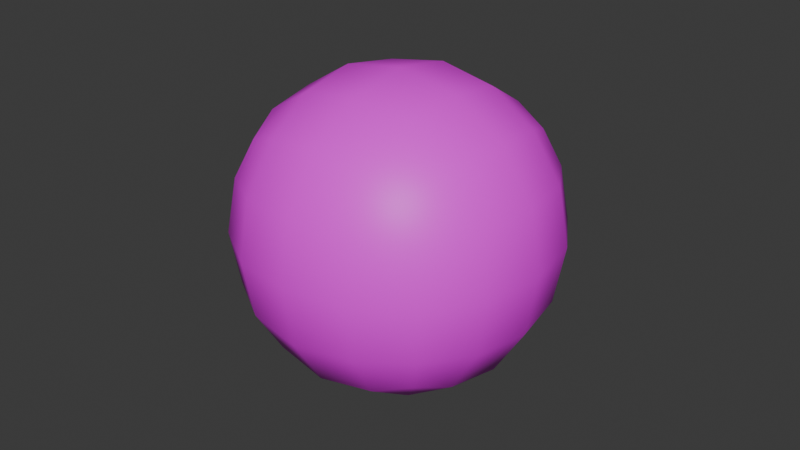 # Source: Bola1.blend  (saved by Blender 4.4.32; exported with 4.5.12 LTS)
import bpy
from mathutils import Matrix  # noqa: F401  (used for matrix-valued properties, if any)

bpy.ops.wm.read_factory_settings(use_empty=True)
scene = bpy.context.scene
scene.name = 'Scene'

# ---- collections
col_collection = bpy.data.collections.new('Collection'); scene.collection.children.link(col_collection)

# ---- images (referenced by path relative to the original .blend; pixels are not part of the script)
import os
ASSET_DIR = os.environ.get("B2B_ASSET_DIR", "")  # directory of the original .blend (textures are referenced by path, not embedded)
HERE = os.path.dirname(os.path.abspath(__file__))  # packed textures are extracted next to this script under _unpacked/

def load_image(name, relpath, width, height, colorspace="sRGB"):
    """Load a texture the original file referenced (path relative to the .blend, or extracted next to this script)."""
    p = next((c for c in (os.path.join(HERE, relpath), os.path.join(ASSET_DIR, relpath)) if relpath and os.path.exists(c)), "")
    if p:
        img = bpy.data.images.load(p, check_existing=True)
        img.name = name
    else:  # same state as the original file: an image datablock whose file is absent (Cycles renders it pink)
        img = bpy.data.images.new(name, width, height)
        img.source = "FILE"
        img.filepath = "//" + (relpath or name)
    img.colorspace_settings.name = colorspace
    return img
img_bolatxt = load_image('BolaTxt', 'BolaTxt.png', 1024, 1024, 'sRGB')

# ---- materials (node trees are filled in below, after node groups)
mat_material = bpy.data.materials.new('Material')
mat_material.alpha_threshold = 0.0
mat_material.roughness = 0.5
mat_material.line_color = (0.0, 0.0, 0.0, 1.0)

# ---- material node trees
mat_material.use_nodes = True; mat_material.node_tree.nodes.clear()
_N = mat_material.node_tree.nodes; _L = mat_material.node_tree.links
n0 = _N.new('ShaderNodeOutputMaterial'); n0.name = 'Material Output'; n0.location = (300, 300)
n1 = _N.new('ShaderNodeBsdfPrincipled'); n1.name = 'Principled BSDF'; n1.location = (10, 300)
n1.inputs[3].default_value = 1.45
n2 = _N.new('ShaderNodeTexImage'); n2.name = 'Image Texture'; n2.location = (-359, 223)
n2.image = img_bolatxt
_L.new(n1.outputs[0], n0.inputs[0])
_L.new(n2.outputs[0], n1.inputs[0])
n0.is_active_output = True

# ---- world
world_world = bpy.data.worlds.new('World'); scene.world = world_world
world_world.use_nodes = True; world_world.node_tree.nodes.clear()
_N = world_world.node_tree.nodes; _L = world_world.node_tree.links
n0 = _N.new('ShaderNodeOutputWorld'); n0.name = 'World Output'; n0.location = (300, 300)
n1 = _N.new('ShaderNodeBackground'); n1.name = 'Background'; n1.location = (10, 300)
n1.inputs[0].default_value = (0.05088, 0.05088, 0.05088, 1.0)
_L.new(n1.outputs[0], n0.inputs[0])
n0.is_active_output = True
world_world.color = (0.05088, 0.05088, 0.05088)
world_world.sun_shadow_jitter_overblur = 0.0

# ---- meshes
me_cube = bpy.data.meshes.new('Cube')
me_cube.from_pydata([(1.0, 1.0, 1.0), (1.0, 1.0, -1.0), (1.0, -1.0, 1.0), (1.0, -1.0, -1.0), (-1.0, 1.0, 1.0), (-1.0, 1.0, -1.0), (-1.0, -1.0, 1.0), (-1.0, -1.0, -1.0)], [], [(0, 4, 6, 2), (3, 2, 6, 7), (7, 6, 4, 5), (5, 1, 3, 7), (1, 0, 2, 3), (5, 4, 0, 1)])
me_cube.polygons.foreach_set('use_smooth', [True] * 6)
_uv = me_cube.uv_layers.new(name='UVMap')
_uv.uv.foreach_set('vector', [0.625, 0.5, 0.875, 0.5, 0.875, 0.75, 0.625, 0.75, 0.375, 0.75, 0.625, 0.75, 0.625, 1.0, 0.375, 1.0, 0.375, 0.0, 0.625, 0.0, 0.625, 0.25, 0.375, 0.25, 0.125, 0.5, 0.375, 0.5, 0.375, 0.75, 0.125, 0.75, 0.375, 0.5, 0.625, 0.5, 0.625, 0.75, 0.375, 0.75, 0.375, 0.25, 0.625, 0.25, 0.625, 0.5, 0.375, 0.5])
me_cube.materials.append(mat_material)
me_cube.use_mirror_x = True
me_cube.use_mirror_vertex_groups = False
me_cube.update()

# ---- objects
ob_cube = bpy.data.objects.new('Cube', me_cube)

# ---- transforms, parenting, visibility, modifiers, constraints
ob_cube.location = (0.0, 0.0, 0.0)
ob_cube.lock_rotations_4d = False
ob_cube.empty_display_type = 'ARROWS'
ob_cube.lineart.crease_threshold = 0.0
ob_cube.use_mesh_mirror_x = True
_m = ob_cube.modifiers.new('Subdivision', 'SUBSURF')
_m.levels = 2

# ---- collection membership
col_collection.objects.link(ob_cube)

# ---- scene / render settings (as saved in the file)
scene.frame_start = 1; scene.frame_end = 250; scene.frame_set(1)
scene.render.engine = 'BLENDER_EEVEE_NEXT'
bpy.context.view_layer.update()

# ---- added for rendering (the .blend has no active camera and no usable light): camera, sun
cam_auto = bpy.data.cameras.new('AutoCamera')
cam_auto.lens = 50.0
cam_auto.sensor_width = 36.0
cam_auto.clip_end = 1000.0
ob_auto_camera = bpy.data.objects.new('AutoCamera', cam_auto)
scene.collection.objects.link(ob_auto_camera)
ob_auto_camera.location = (3.20507, -3.84609, 2.56406)
ob_auto_camera.rotation_euler = (1.09748, -7.21219e-08, 0.694738)
scene.camera = ob_auto_camera
light_auto_sun = bpy.data.lights.new('AutoSun', 'SUN')
light_auto_sun.energy = 3.0
light_auto_sun.angle = 0.0523599
ob_auto_sun = bpy.data.objects.new('AutoSun', light_auto_sun)
scene.collection.objects.link(ob_auto_sun)
ob_auto_sun.rotation_euler = (0.872665, 0.174533, 0.523599)
bpy.context.view_layer.update()
